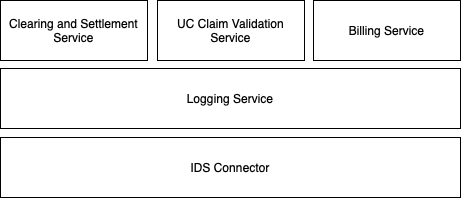

The diagram above was exported from draw.io. Its source (the exported page's mxGraphModel, read from the mxfile embedded in the PNG):
<mxGraphModel dx="754" dy="458" grid="1" gridSize="10" guides="1" tooltips="1" connect="1" arrows="1" fold="1" page="1" pageScale="1" pageWidth="827" pageHeight="1169" math="0" shadow="0">
  <root>
    <mxCell id="0" />
    <mxCell id="1" parent="0" />
    <mxCell id="4MOs-AB75IubHWbEXdej-3" value="IDS Connector" style="rounded=0;whiteSpace=wrap;html=1;" parent="1" vertex="1">
      <mxGeometry x="213" y="417" width="460" height="60" as="geometry" />
    </mxCell>
    <mxCell id="4MOs-AB75IubHWbEXdej-5" value="Logging Service" style="rounded=0;whiteSpace=wrap;html=1;" parent="1" vertex="1">
      <mxGeometry x="213" y="348" width="460" height="60" as="geometry" />
    </mxCell>
    <mxCell id="4MOs-AB75IubHWbEXdej-6" value="Clearing and Settlement&lt;br&gt;Service" style="rounded=0;whiteSpace=wrap;html=1;" parent="1" vertex="1">
      <mxGeometry x="213" y="280" width="147" height="60" as="geometry" />
    </mxCell>
    <mxCell id="4MOs-AB75IubHWbEXdej-7" value="Billing Service" style="rounded=0;whiteSpace=wrap;html=1;" parent="1" vertex="1">
      <mxGeometry x="526" y="280" width="147" height="60" as="geometry" />
    </mxCell>
    <mxCell id="4MOs-AB75IubHWbEXdej-9" value="UC Claim Validation &lt;br&gt;Service" style="rounded=0;whiteSpace=wrap;html=1;" parent="1" vertex="1">
      <mxGeometry x="370" y="280" width="147" height="60" as="geometry" />
    </mxCell>
  </root>
</mxGraphModel>